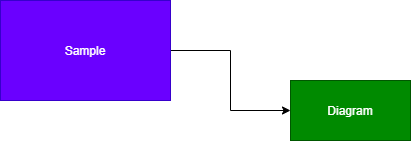

The diagram above was exported from draw.io. Its source (the exported page's mxGraphModel, read from the mxfile embedded in the PNG):
<mxGraphModel dx="1141" dy="469" grid="1" gridSize="10" guides="1" tooltips="1" connect="1" arrows="1" fold="1" page="1" pageScale="1" pageWidth="850" pageHeight="1100" math="0" shadow="0">
  <root>
    <mxCell id="0" />
    <mxCell id="1" parent="0" />
    <mxCell id="4" style="edgeStyle=orthogonalEdgeStyle;rounded=0;orthogonalLoop=1;jettySize=auto;html=1;entryX=0;entryY=0.5;entryDx=0;entryDy=0;" edge="1" parent="1" source="2" target="3">
      <mxGeometry relative="1" as="geometry" />
    </mxCell>
    <mxCell id="2" value="Sample" style="rounded=0;whiteSpace=wrap;html=1;fillColor=#6a00ff;strokeColor=#3700CC;fontColor=#ffffff;" vertex="1" parent="1">
      <mxGeometry x="250" y="150" width="170" height="100" as="geometry" />
    </mxCell>
    <mxCell id="3" value="Diagram" style="rounded=0;whiteSpace=wrap;html=1;fillColor=#008a00;strokeColor=#005700;fontColor=#ffffff;" vertex="1" parent="1">
      <mxGeometry x="540" y="230" width="120" height="60" as="geometry" />
    </mxCell>
  </root>
</mxGraphModel>